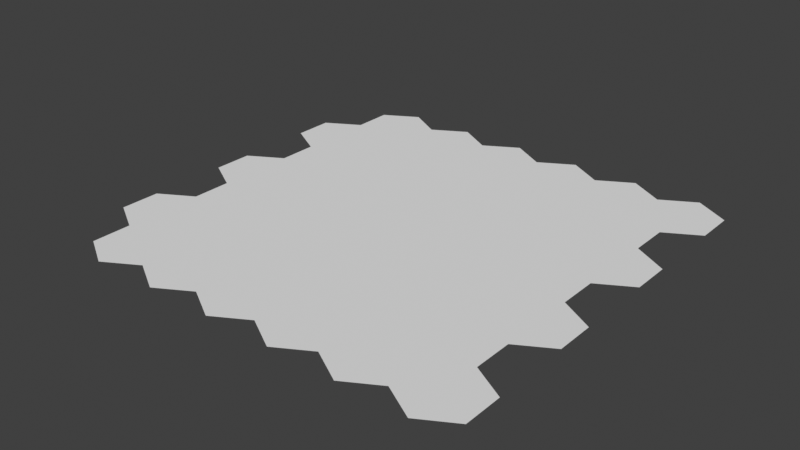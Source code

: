# Source: GN_Honeycomb_Grid.blend  (saved by Blender 5.4.6; exported with 4.5.12 LTS)
import bpy
from mathutils import Matrix  # noqa: F401  (used for matrix-valued properties, if any)

bpy.ops.wm.read_factory_settings(use_empty=True)
scene = bpy.context.scene
scene.name = 'Scene'

# ---- node groups
ng_honeycomb_grid = bpy.data.node_groups.new('Honeycomb Grid', 'GeometryNodeTree')
_s = ng_honeycomb_grid.interface.new_socket(name='Geometry', in_out='OUTPUT', socket_type='NodeSocketGeometry')
_s = ng_honeycomb_grid.interface.new_socket(name='Grid Width', in_out='INPUT', socket_type='NodeSocketFloat')
_s.subtype = 'DISTANCE'
_s.default_value = 1.0
_s.min_value = 0.1
_s = ng_honeycomb_grid.interface.new_socket(name='Grid Height', in_out='INPUT', socket_type='NodeSocketFloat')
_s.subtype = 'DISTANCE'
_s.default_value = 1.0
_s.min_value = 0.1
_s = ng_honeycomb_grid.interface.new_socket(name='Hexagon Radius', in_out='INPUT', socket_type='NodeSocketFloat')
_s.subtype = 'DISTANCE'
_s.default_value = 0.1
_s.min_value = 0.01
ng_honeycomb_grid.is_modifier = True
_N = ng_honeycomb_grid.nodes; _L = ng_honeycomb_grid.links
n0 = _N.new('NodeGroupInput'); n0.name = 'Group Input'; n0.location = (-1440, 12)
n1 = _N.new('NodeGroupOutput'); n1.name = 'Group Output'; n1.location = (1965, -37)
n2 = _N.new('ShaderNodeMath'); n2.name = 'Math'; n2.location = (-1225, 112)
n2.operation = 'MULTIPLY'
n2.inputs[1].default_value = 1.732
n3 = _N.new('ShaderNodeMath'); n3.name = 'Math.001'; n3.location = (-1225, -453)
n3.operation = 'MULTIPLY'
n3.inputs[1].default_value = 1.5
n4 = _N.new('ShaderNodeMath'); n4.name = 'Math.002'; n4.location = (-1010, 355)
n4.operation = 'DIVIDE'
n5 = _N.new('ShaderNodeMath'); n5.name = 'Math.003'; n5.location = (-820, 355)
n5.operation = 'CEIL'
n6 = _N.new('ShaderNodeMath'); n6.name = 'Math.004'; n6.location = (-630, 355)
n6.inputs[1].default_value = 2.0
n7 = _N.new('ShaderNodeMath'); n7.name = 'Math.005'; n7.location = (-1010, -10)
n7.operation = 'DIVIDE'
n8 = _N.new('ShaderNodeMath'); n8.name = 'Math.006'; n8.location = (-820, -10)
n8.operation = 'CEIL'
n9 = _N.new('ShaderNodeMath'); n9.name = 'Math.007'; n9.location = (-630, -10)
n9.inputs[1].default_value = 2.0
n10 = _N.new('ShaderNodeMath'); n10.name = 'Math.008'; n10.location = (-427, 364)
n10.operation = 'SUBTRACT'
n10.inputs[1].default_value = 1.0
n11 = _N.new('ShaderNodeMath'); n11.name = 'Math.009'; n11.location = (-212, 364)
n11.operation = 'MULTIPLY'
n12 = _N.new('ShaderNodeMath'); n12.name = 'Math.010'; n12.location = (-427, -150)
n12.operation = 'SUBTRACT'
n12.inputs[1].default_value = 1.0
n13 = _N.new('ShaderNodeMath'); n13.name = 'Math.011'; n13.location = (-212, -150)
n13.operation = 'MULTIPLY'
n14 = _N.new('ShaderNodeMath'); n14.name = 'Math.012'; n14.location = (15, -249)
n14.operation = 'MULTIPLY'
n15 = _N.new('GeometryNodeMeshGrid'); n15.name = 'Grid'; n15.location = (15, 273)
n16 = _N.new('GeometryNodeInputPosition'); n16.name = 'Position'; n16.location = (-212, -339)
n17 = _N.new('ShaderNodeSeparateXYZ'); n17.name = 'Separate XYZ'; n17.location = (15, -86)
n18 = _N.new('ShaderNodeMath'); n18.name = 'Math.013'; n18.location = (218, -212)
n19 = _N.new('ShaderNodeMath'); n19.name = 'Math.014'; n19.location = (420, -293)
n19.operation = 'DIVIDE'
n20 = _N.new('ShaderNodeMath'); n20.name = 'Math.015'; n20.location = (610, -293)
n20.operation = 'ROUND'
n21 = _N.new('ShaderNodeMath'); n21.name = 'Math.016'; n21.location = (800, -293)
n21.operation = 'MODULO'
n21.inputs[1].default_value = 2.0
n22 = _N.new('ShaderNodeMath'); n22.name = 'Math.017'; n22.location = (800, 138)
n22.operation = 'MULTIPLY'
n23 = _N.new('ShaderNodeMath'); n23.name = 'Math.018'; n23.location = (1003, -151)
n23.operation = 'MULTIPLY'
n24 = _N.new('ShaderNodeCombineXYZ'); n24.name = 'Combine XYZ'; n24.location = (1193, -151)
n25 = _N.new('GeometryNodeSetPosition'); n25.name = 'Set Position'; n25.location = (1395, -37)
n26 = _N.new('GeometryNodeTriangulate'); n26.name = 'Triangulate'; n26.location = (1585, -37)
n26.quad_method = 'BEAUTY'
n27 = _N.new('GeometryNodeDualMesh'); n27.name = 'Dual Mesh'; n27.location = (1775, -37)
n28 = _N.new('NodeReroute'); n28.name = 'Reroute'; n28.location = (-1225, 252)
n28.width = 11
n28.socket_idname = 'NodeSocketFloatDistance'
n29 = _N.new('NodeReroute'); n29.name = 'Reroute.001'; n29.location = (-1225, -113)
n29.width = 11
n29.socket_idname = 'NodeSocketFloatDistance'
n30 = _N.new('NodeReroute'); n30.name = 'Reroute.002'; n30.location = (-287, -43)
n30.width = 11
n30.socket_idname = 'NodeSocketFloat'
n31 = _N.new('NodeReroute'); n31.name = 'Reroute.003'; n31.location = (-212, 96)
n31.width = 11
n31.socket_idname = 'NodeSocketFloat'
n32 = _N.new('NodeReroute'); n32.name = 'Reroute.004'; n32.location = (-72, 96)
n32.width = 11
n32.socket_idname = 'NodeSocketFloat'
n33 = _N.new('NodeReroute'); n33.name = 'Reroute.005'; n33.location = (-287, 78)
n33.width = 11
n33.socket_idname = 'NodeSocketFloat'
n34 = _N.new('NodeReroute'); n34.name = 'Reroute.006'; n34.location = (-287, -487)
n34.width = 11
n34.socket_idname = 'NodeSocketFloat'
n35 = _N.new('NodeReroute'); n35.name = 'Reroute.007'; n35.location = (-427, 174)
n35.width = 11
n35.socket_idname = 'NodeSocketFloat'
n36 = _N.new('NodeReroute'); n36.name = 'Reroute.008'; n36.location = (-72, 174)
n36.width = 11
n36.socket_idname = 'NodeSocketFloat'
n37 = _N.new('NodeReroute'); n37.name = 'Reroute.009'; n37.location = (358, -487)
n37.width = 11
n37.socket_idname = 'NodeSocketFloat'
n38 = _N.new('NodeReroute'); n38.name = 'Reroute.010'; n38.location = (-212, 34)
n38.width = 11
n38.socket_idname = 'NodeSocketFloat'
n39 = _N.new('NodeReroute'); n39.name = 'Reroute.011'; n39.location = (1333, 239)
n39.width = 11
n39.socket_idname = 'NodeSocketGeometry'
_L.new(n0.outputs[2], n2.inputs[0])
_L.new(n0.outputs[2], n3.inputs[0])
_L.new(n2.outputs[0], n4.inputs[1])
_L.new(n4.outputs[0], n5.inputs[0])
_L.new(n5.outputs[0], n6.inputs[0])
_L.new(n3.outputs[0], n7.inputs[1])
_L.new(n7.outputs[0], n8.inputs[0])
_L.new(n8.outputs[0], n9.inputs[0])
_L.new(n6.outputs[0], n10.inputs[0])
_L.new(n10.outputs[0], n11.inputs[0])
_L.new(n11.outputs[0], n15.inputs[0])
_L.new(n9.outputs[0], n12.inputs[0])
_L.new(n12.outputs[0], n13.inputs[0])
_L.new(n13.outputs[0], n15.inputs[1])
_L.new(n13.outputs[0], n14.inputs[0])
_L.new(n16.outputs[0], n17.inputs[0])
_L.new(n17.outputs[1], n18.inputs[0])
_L.new(n14.outputs[0], n18.inputs[1])
_L.new(n18.outputs[0], n19.inputs[0])
_L.new(n19.outputs[0], n20.inputs[0])
_L.new(n20.outputs[0], n21.inputs[0])
_L.new(n21.outputs[0], n23.inputs[0])
_L.new(n22.outputs[0], n23.inputs[1])
_L.new(n23.outputs[0], n24.inputs[0])
_L.new(n24.outputs[0], n25.inputs[3])
_L.new(n25.outputs[0], n26.inputs[0])
_L.new(n26.outputs[0], n27.inputs[0])
_L.new(n27.outputs[0], n1.inputs[0])
_L.new(n0.outputs[0], n28.inputs[0])
_L.new(n0.outputs[1], n29.inputs[0])
_L.new(n2.outputs[0], n33.inputs[0])
_L.new(n3.outputs[0], n34.inputs[0])
_L.new(n6.outputs[0], n35.inputs[0])
_L.new(n9.outputs[0], n30.inputs[0])
_L.new(n15.outputs[0], n39.inputs[0])
_L.new(n28.outputs[0], n4.inputs[0])
_L.new(n29.outputs[0], n7.inputs[0])
_L.new(n35.outputs[0], n36.inputs[0])
_L.new(n31.outputs[0], n32.inputs[0])
_L.new(n38.outputs[0], n22.inputs[0])
_L.new(n33.outputs[0], n11.inputs[1])
_L.new(n33.outputs[0], n38.inputs[0])
_L.new(n30.outputs[0], n31.inputs[0])
_L.new(n34.outputs[0], n13.inputs[1])
_L.new(n34.outputs[0], n37.inputs[0])
_L.new(n36.outputs[0], n15.inputs[2])
_L.new(n32.outputs[0], n15.inputs[3])
_L.new(n37.outputs[0], n19.inputs[1])
_L.new(n39.outputs[0], n25.inputs[0])
n1.is_active_output = True

# ---- world
world_world = bpy.data.worlds.new('World'); scene.world = world_world
world_world.use_nodes = True; world_world.node_tree.nodes.clear()
_N = world_world.node_tree.nodes; _L = world_world.node_tree.links
n0 = _N.new('ShaderNodeOutputWorld'); n0.name = 'World Output'; n0.location = (300, 300)
n1 = _N.new('ShaderNodeBackground'); n1.name = 'Background'; n1.location = (10, 300)
n1.inputs[0].default_value = (0.05088, 0.05088, 0.05088, 1.0)
_L.new(n1.outputs[0], n0.inputs[0])
n0.is_active_output = True
world_world.color = (0.05088, 0.05088, 0.05088)
world_world.use_sun_shadow = False
world_world.sun_shadow_jitter_overblur = 0.0

# ---- meshes
me_honeycombmesh = bpy.data.meshes.new('HoneycombMesh')
me_honeycombmesh.from_pydata([], [], [])
me_honeycombmesh.update()

# ---- objects
ob_honeycomb_plane = bpy.data.objects.new('Honeycomb_Plane', me_honeycombmesh)

# ---- transforms, parenting, visibility, modifiers, constraints
ob_honeycomb_plane.location = (0.0, 0.0, 0.0)
_m = ob_honeycomb_plane.modifiers.new('Honeycomb Grid', 'NODES')
_m.node_group = ng_honeycomb_grid
_m.show_group_selector = False

# ---- collection membership
scene.collection.objects.link(ob_honeycomb_plane)

# ---- scene / render settings (as saved in the file)
scene.frame_start = 1; scene.frame_end = 250; scene.frame_set(1)
scene.render.engine = 'CYCLES'
scene.render.bake_bias = 0.0
scene.render.bake_samples = 0
scene.render.use_persistent_data = True
scene.render.compositor_device = 'GPU'
scene.render.compositor_denoise_device = 'GPU'
scene.cycles.sample_clamp_indirect = 100.0
scene.cycles.rolling_shutter_type = 'TOP'
scene.cycles.rolling_shutter_duration = 0.75
scene.eevee.use_taa_reprojection = False
scene.eevee.fast_gi_thickness_far = 0.0
scene.eevee.ray_tracing_options.trace_max_roughness = 0.0
scene.view_settings.view_transform = 'Standard'
bpy.context.view_layer.update()

# ---- added for rendering (the .blend has no active camera and no usable light): camera, sun
cam_auto = bpy.data.cameras.new('AutoCamera')
cam_auto.lens = 50.0
cam_auto.sensor_width = 36.0
cam_auto.clip_end = 1000.0
ob_auto_camera = bpy.data.objects.new('AutoCamera', cam_auto)
scene.collection.objects.link(ob_auto_camera)
ob_auto_camera.location = (1.49961, -1.74757, 1.16505)
ob_auto_camera.rotation_euler = (1.09748, -7.21219e-08, 0.694738)
scene.camera = ob_auto_camera
light_auto_sun = bpy.data.lights.new('AutoSun', 'SUN')
light_auto_sun.energy = 3.0
light_auto_sun.angle = 0.0523599
ob_auto_sun = bpy.data.objects.new('AutoSun', light_auto_sun)
scene.collection.objects.link(ob_auto_sun)
ob_auto_sun.rotation_euler = (0.872665, 0.174533, 0.523599)
bpy.context.view_layer.update()
